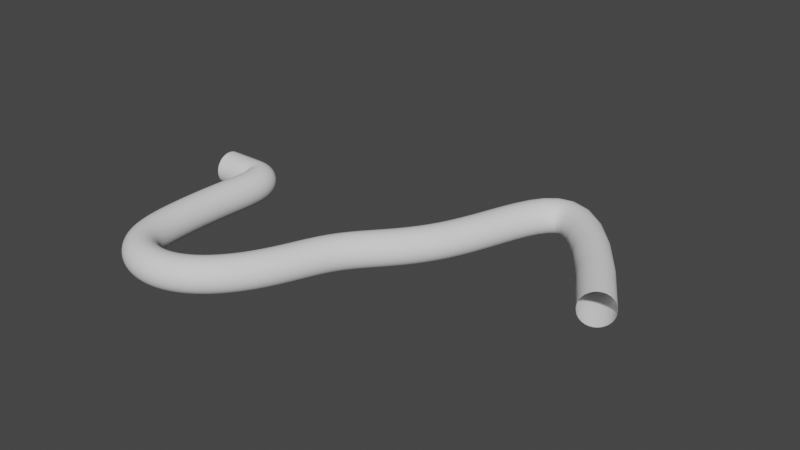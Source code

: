 # Source: tunnel1.blend  (saved by Blender 2.82.7; exported with 4.5.12 LTS)
import bpy
from mathutils import Matrix  # noqa: F401  (used for matrix-valued properties, if any)

bpy.ops.wm.read_factory_settings(use_empty=True)
scene = bpy.context.scene
scene.name = 'Scene'

# ---- world
world_world = bpy.data.worlds.new('World'); scene.world = world_world
world_world.use_nodes = True; world_world.node_tree.nodes.clear()
_N = world_world.node_tree.nodes; _L = world_world.node_tree.links
n0 = _N.new('ShaderNodeOutputWorld'); n0.name = 'World Output'; n0.location = (300, 300)
n1 = _N.new('ShaderNodeBackground'); n1.name = 'Background'; n1.location = (10, 300)
n1.inputs[0].default_value = (0.05088, 0.05088, 0.05088, 1.0)
_L.new(n1.outputs[0], n0.inputs[0])
n0.is_active_output = True
world_world.color = (0.05088, 0.05088, 0.05088)
world_world.use_sun_shadow = False
world_world.sun_shadow_jitter_overblur = 0.0

# ---- curves / text
cu_nurbspath = bpy.data.curves.new('NurbsPath', 'CURVE')
cu_nurbspath.dimensions = '3D'
_sp = cu_nurbspath.splines.new('NURBS'); _sp.points.add(14)
_sp.points.foreach_set('co', [-2.0, 0.0, 0.0, 1.0, -1.0, 0.0, 0.0, 1.0, 0.0, 0.0, 0.0, 1.0, 1.0, 0.0, 0.0, 1.0, 2.0, 0.0, 0.0, 1.0, 2.527, -1.649, 0.0, 1.0, 2.157, -4.68, 0.0, 1.0, 2.187, -11.26, 0.0, 1.0, 3.345, -15.21, 0.0, 1.0, 9.555, -16.05, 0.0, 1.0, 14.19, -9.311, 0.0, 1.0, 14.71, -3.207, 0.0, 1.0, 22.87, -0.04918, 0.0, 1.0, 23.41, 17.96, 0.0, 1.0, 34.0, -0.1583, 0.0, 1.0])
_sp.order_u = 5
_sp.order_v = 0
_sp.use_endpoint_u = True
cu_nurbspath.use_path = True
cu_nurbspath.use_path_clamp = True
cu_nurbspath.bevel_resolution = 32
cu_nurbspath.bevel_depth = 1.39
cu_nurbspath.fill_mode = 'FULL'

# ---- objects
ob_nurbspath = bpy.data.objects.new('NurbsPath', cu_nurbspath)

# ---- transforms, parenting, visibility, modifiers, constraints
ob_nurbspath.location = (0.0, 0.0, 0.0)
ob_nurbspath.lineart.crease_threshold = 0.0

# ---- collection membership
scene.collection.objects.link(ob_nurbspath)

# ---- scene / render settings (as saved in the file)
scene.frame_start = 1; scene.frame_end = 250; scene.frame_set(1)
scene.render.engine = 'BLENDER_EEVEE_NEXT'
scene.cycles.use_denoising = False
scene.cycles.samples = 128
scene.cycles.sampling_pattern = 'TABULATED_SOBOL'
scene.cycles.use_adaptive_sampling = False
scene.cycles.use_light_tree = False
scene.view_settings.view_transform = 'Filmic'
bpy.context.view_layer.update()

# ---- added for rendering (the .blend has no active camera and no usable light): camera, sun
cam_auto = bpy.data.cameras.new('AutoCamera')
cam_auto.lens = 50.0
cam_auto.sensor_width = 36.0
cam_auto.clip_end = 1000.0
ob_auto_camera = bpy.data.objects.new('AutoCamera', cam_auto)
scene.collection.objects.link(ob_auto_camera)
ob_auto_camera.location = (64.4678, -57.2072, 38.7744)
ob_auto_camera.rotation_euler = (1.09748, -7.21219e-08, 0.694738)
scene.camera = ob_auto_camera
light_auto_sun = bpy.data.lights.new('AutoSun', 'SUN')
light_auto_sun.energy = 3.0
light_auto_sun.angle = 0.0523599
ob_auto_sun = bpy.data.objects.new('AutoSun', light_auto_sun)
scene.collection.objects.link(ob_auto_sun)
ob_auto_sun.rotation_euler = (0.872665, 0.174533, 0.523599)
bpy.context.view_layer.update()
